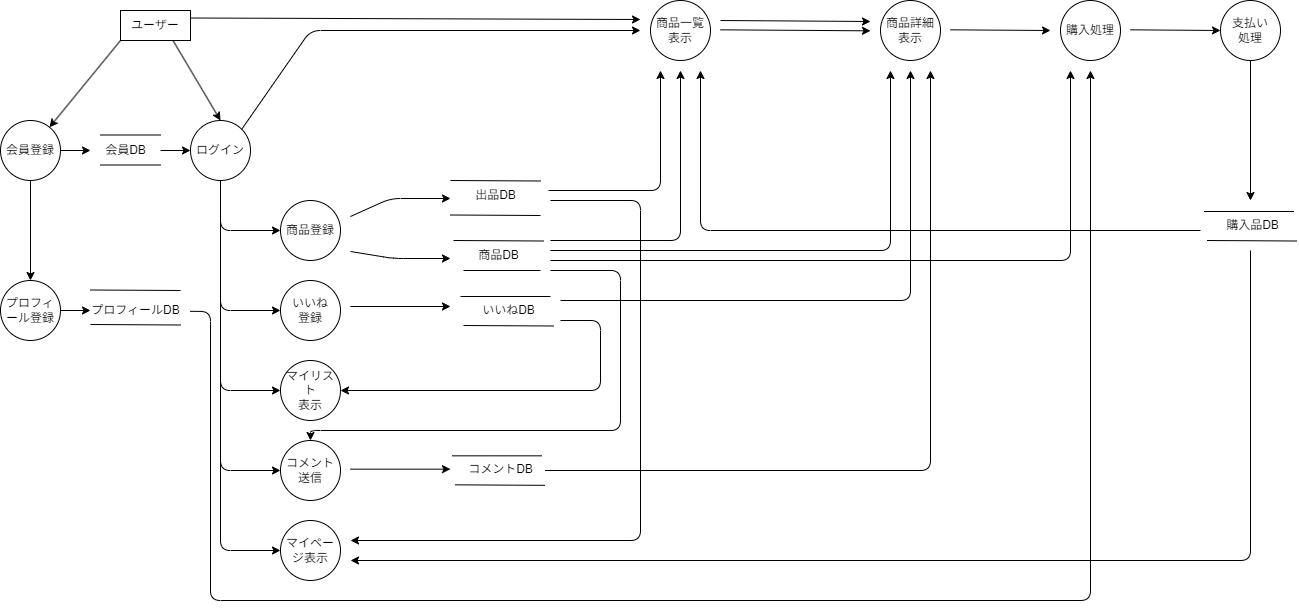

The diagram above was exported from draw.io. Its source (the exported page's mxGraphModel, read from the mxfile embedded in the PNG):
<mxGraphModel dx="523" dy="375" grid="1" gridSize="10" guides="1" tooltips="1" connect="1" arrows="1" fold="1" page="1" pageScale="1" pageWidth="850" pageHeight="1100" math="0" shadow="0">
  <root>
    <mxCell id="0" />
    <mxCell id="1" parent="0" />
    <mxCell id="2" value="ユーザー" style="rounded=0;whiteSpace=wrap;html=1;" parent="1" vertex="1">
      <mxGeometry x="130" y="40" width="70" height="30" as="geometry" />
    </mxCell>
    <mxCell id="3" value="" style="endArrow=classic;html=1;exitX=0;exitY=1;exitDx=0;exitDy=0;" parent="1" source="2" target="4" edge="1">
      <mxGeometry width="50" height="50" relative="1" as="geometry">
        <mxPoint x="320" y="310" as="sourcePoint" />
        <mxPoint x="60" y="150" as="targetPoint" />
      </mxGeometry>
    </mxCell>
    <mxCell id="4" value="会員登録" style="ellipse;whiteSpace=wrap;html=1;aspect=fixed;" parent="1" vertex="1">
      <mxGeometry x="10" y="150" width="60" height="60" as="geometry" />
    </mxCell>
    <mxCell id="5" value="" style="endArrow=classic;html=1;exitX=0.75;exitY=1;exitDx=0;exitDy=0;entryX=0.5;entryY=0;entryDx=0;entryDy=0;" parent="1" source="2" target="6" edge="1">
      <mxGeometry width="50" height="50" relative="1" as="geometry">
        <mxPoint x="140" y="80" as="sourcePoint" />
        <mxPoint x="183" y="140" as="targetPoint" />
      </mxGeometry>
    </mxCell>
    <mxCell id="6" value="ログイン" style="ellipse;whiteSpace=wrap;html=1;aspect=fixed;" parent="1" vertex="1">
      <mxGeometry x="200" y="150" width="60" height="60" as="geometry" />
    </mxCell>
    <mxCell id="8" value="" style="endArrow=none;html=1;" parent="1" edge="1">
      <mxGeometry width="50" height="50" relative="1" as="geometry">
        <mxPoint x="110" y="164.5" as="sourcePoint" />
        <mxPoint x="170" y="164.5" as="targetPoint" />
      </mxGeometry>
    </mxCell>
    <mxCell id="10" value="" style="endArrow=classic;html=1;exitX=1;exitY=0.5;exitDx=0;exitDy=0;" parent="1" source="4" edge="1">
      <mxGeometry width="50" height="50" relative="1" as="geometry">
        <mxPoint x="320" y="310" as="sourcePoint" />
        <mxPoint x="100" y="180" as="targetPoint" />
      </mxGeometry>
    </mxCell>
    <mxCell id="11" value="" style="endArrow=none;html=1;" parent="1" edge="1">
      <mxGeometry width="50" height="50" relative="1" as="geometry">
        <mxPoint x="110" y="194.5" as="sourcePoint" />
        <mxPoint x="170" y="194.5" as="targetPoint" />
      </mxGeometry>
    </mxCell>
    <mxCell id="12" value="会員DB" style="text;html=1;align=center;verticalAlign=middle;resizable=0;points=[];autosize=1;strokeColor=none;fillColor=none;" parent="1" vertex="1">
      <mxGeometry x="105" y="164.5" width="60" height="30" as="geometry" />
    </mxCell>
    <mxCell id="14" value="" style="endArrow=classic;html=1;entryX=0;entryY=0.5;entryDx=0;entryDy=0;" parent="1" target="6" edge="1">
      <mxGeometry width="50" height="50" relative="1" as="geometry">
        <mxPoint x="170" y="180" as="sourcePoint" />
        <mxPoint x="110" y="190" as="targetPoint" />
      </mxGeometry>
    </mxCell>
    <mxCell id="15" value="" style="endArrow=classic;html=1;exitX=0.5;exitY=1;exitDx=0;exitDy=0;entryX=0.5;entryY=0;entryDx=0;entryDy=0;" parent="1" source="4" target="16" edge="1">
      <mxGeometry width="50" height="50" relative="1" as="geometry">
        <mxPoint x="193" y="80" as="sourcePoint" />
        <mxPoint x="193" y="150" as="targetPoint" />
      </mxGeometry>
    </mxCell>
    <mxCell id="16" value="プロフィール登録" style="ellipse;whiteSpace=wrap;html=1;aspect=fixed;" parent="1" vertex="1">
      <mxGeometry x="10" y="310" width="60" height="60" as="geometry" />
    </mxCell>
    <mxCell id="17" value="" style="endArrow=none;html=1;" parent="1" edge="1">
      <mxGeometry width="50" height="50" relative="1" as="geometry">
        <mxPoint x="100" y="319.5" as="sourcePoint" />
        <mxPoint x="190" y="320" as="targetPoint" />
      </mxGeometry>
    </mxCell>
    <mxCell id="18" value="" style="endArrow=classic;html=1;exitX=1;exitY=0.5;exitDx=0;exitDy=0;" parent="1" edge="1">
      <mxGeometry width="50" height="50" relative="1" as="geometry">
        <mxPoint x="70" y="340" as="sourcePoint" />
        <mxPoint x="100" y="340" as="targetPoint" />
      </mxGeometry>
    </mxCell>
    <mxCell id="19" value="" style="endArrow=none;html=1;" parent="1" edge="1">
      <mxGeometry width="50" height="50" relative="1" as="geometry">
        <mxPoint x="100" y="354" as="sourcePoint" />
        <mxPoint x="190" y="354.5" as="targetPoint" />
      </mxGeometry>
    </mxCell>
    <mxCell id="20" value="プロフィールDB" style="text;html=1;align=center;verticalAlign=middle;resizable=0;points=[];autosize=1;strokeColor=none;fillColor=none;" parent="1" vertex="1">
      <mxGeometry x="90" y="325" width="110" height="30" as="geometry" />
    </mxCell>
    <mxCell id="23" value="" style="endArrow=classic;html=1;exitX=0.5;exitY=1;exitDx=0;exitDy=0;" parent="1" source="6" edge="1">
      <mxGeometry width="50" height="50" relative="1" as="geometry">
        <mxPoint x="320" y="310" as="sourcePoint" />
        <mxPoint x="290" y="260" as="targetPoint" />
        <Array as="points">
          <mxPoint x="230" y="260" />
        </Array>
      </mxGeometry>
    </mxCell>
    <mxCell id="24" value="商品登録" style="ellipse;whiteSpace=wrap;html=1;aspect=fixed;" parent="1" vertex="1">
      <mxGeometry x="290" y="230" width="60" height="60" as="geometry" />
    </mxCell>
    <mxCell id="25" value="商品一覧表示" style="ellipse;whiteSpace=wrap;html=1;aspect=fixed;" parent="1" vertex="1">
      <mxGeometry x="660" y="30" width="60" height="60" as="geometry" />
    </mxCell>
    <mxCell id="26" value="" style="endArrow=classic;html=1;exitX=1;exitY=0.25;exitDx=0;exitDy=0;" parent="1" source="2" edge="1">
      <mxGeometry width="50" height="50" relative="1" as="geometry">
        <mxPoint x="320" y="310" as="sourcePoint" />
        <mxPoint x="650" y="49" as="targetPoint" />
      </mxGeometry>
    </mxCell>
    <mxCell id="27" value="" style="endArrow=classic;html=1;exitX=1;exitY=0;exitDx=0;exitDy=0;" parent="1" source="6" edge="1">
      <mxGeometry width="50" height="50" relative="1" as="geometry">
        <mxPoint x="320" y="310" as="sourcePoint" />
        <mxPoint x="650" y="60" as="targetPoint" />
        <Array as="points">
          <mxPoint x="320" y="60" />
        </Array>
      </mxGeometry>
    </mxCell>
    <mxCell id="28" value="" style="endArrow=classic;html=1;" parent="1" edge="1">
      <mxGeometry width="50" height="50" relative="1" as="geometry">
        <mxPoint x="230" y="210" as="sourcePoint" />
        <mxPoint x="290" y="340" as="targetPoint" />
        <Array as="points">
          <mxPoint x="230" y="340" />
        </Array>
      </mxGeometry>
    </mxCell>
    <mxCell id="29" value="いいね　登録" style="ellipse;whiteSpace=wrap;html=1;aspect=fixed;" parent="1" vertex="1">
      <mxGeometry x="290" y="310" width="60" height="60" as="geometry" />
    </mxCell>
    <mxCell id="30" value="" style="endArrow=classic;html=1;" parent="1" edge="1">
      <mxGeometry width="50" height="50" relative="1" as="geometry">
        <mxPoint x="230" y="210" as="sourcePoint" />
        <mxPoint x="290" y="420" as="targetPoint" />
        <Array as="points">
          <mxPoint x="230" y="420" />
        </Array>
      </mxGeometry>
    </mxCell>
    <mxCell id="31" value="マイリスト　　　表示" style="ellipse;whiteSpace=wrap;html=1;aspect=fixed;" parent="1" vertex="1">
      <mxGeometry x="290" y="390" width="60" height="60" as="geometry" />
    </mxCell>
    <mxCell id="32" value="" style="endArrow=classic;html=1;exitX=0.5;exitY=1;exitDx=0;exitDy=0;" parent="1" source="6" edge="1">
      <mxGeometry width="50" height="50" relative="1" as="geometry">
        <mxPoint x="230" y="450" as="sourcePoint" />
        <mxPoint x="290" y="500" as="targetPoint" />
        <Array as="points">
          <mxPoint x="230" y="500" />
        </Array>
      </mxGeometry>
    </mxCell>
    <mxCell id="33" value="コメント送信" style="ellipse;whiteSpace=wrap;html=1;aspect=fixed;" parent="1" vertex="1">
      <mxGeometry x="290" y="470" width="60" height="60" as="geometry" />
    </mxCell>
    <mxCell id="34" value="" style="endArrow=classic;html=1;" parent="1" edge="1">
      <mxGeometry width="50" height="50" relative="1" as="geometry">
        <mxPoint x="230" y="210" as="sourcePoint" />
        <mxPoint x="290" y="580" as="targetPoint" />
        <Array as="points">
          <mxPoint x="230" y="580" />
        </Array>
      </mxGeometry>
    </mxCell>
    <mxCell id="35" value="マイページ表示" style="ellipse;whiteSpace=wrap;html=1;aspect=fixed;" parent="1" vertex="1">
      <mxGeometry x="290" y="550" width="60" height="60" as="geometry" />
    </mxCell>
    <mxCell id="36" value="" style="endArrow=none;html=1;" parent="1" edge="1">
      <mxGeometry width="50" height="50" relative="1" as="geometry">
        <mxPoint x="460" y="210" as="sourcePoint" />
        <mxPoint x="550" y="210.5" as="targetPoint" />
      </mxGeometry>
    </mxCell>
    <mxCell id="37" value="" style="endArrow=classic;html=1;" parent="1" edge="1">
      <mxGeometry width="50" height="50" relative="1" as="geometry">
        <mxPoint x="360" y="246" as="sourcePoint" />
        <mxPoint x="460" y="228" as="targetPoint" />
        <Array as="points">
          <mxPoint x="400" y="228" />
        </Array>
      </mxGeometry>
    </mxCell>
    <mxCell id="38" value="" style="endArrow=none;html=1;" parent="1" edge="1">
      <mxGeometry width="50" height="50" relative="1" as="geometry">
        <mxPoint x="460" y="244.5" as="sourcePoint" />
        <mxPoint x="550" y="245" as="targetPoint" />
      </mxGeometry>
    </mxCell>
    <mxCell id="39" value="出品DB" style="text;html=1;align=center;verticalAlign=middle;resizable=0;points=[];autosize=1;strokeColor=none;fillColor=none;" parent="1" vertex="1">
      <mxGeometry x="475" y="210" width="60" height="30" as="geometry" />
    </mxCell>
    <mxCell id="41" value="" style="endArrow=none;html=1;" parent="1" edge="1">
      <mxGeometry width="50" height="50" relative="1" as="geometry">
        <mxPoint x="463" y="270" as="sourcePoint" />
        <mxPoint x="553" y="270.5" as="targetPoint" />
      </mxGeometry>
    </mxCell>
    <mxCell id="42" value="" style="endArrow=classic;html=1;" parent="1" edge="1">
      <mxGeometry width="50" height="50" relative="1" as="geometry">
        <mxPoint x="360" y="281" as="sourcePoint" />
        <mxPoint x="460" y="288" as="targetPoint" />
        <Array as="points">
          <mxPoint x="403" y="288" />
        </Array>
      </mxGeometry>
    </mxCell>
    <mxCell id="43" value="" style="endArrow=none;html=1;" parent="1" edge="1">
      <mxGeometry width="50" height="50" relative="1" as="geometry">
        <mxPoint x="470" y="326" as="sourcePoint" />
        <mxPoint x="560" y="326" as="targetPoint" />
      </mxGeometry>
    </mxCell>
    <mxCell id="44" value="商品DB" style="text;html=1;align=center;verticalAlign=middle;resizable=0;points=[];autosize=1;strokeColor=none;fillColor=none;" parent="1" vertex="1">
      <mxGeometry x="478" y="270" width="60" height="30" as="geometry" />
    </mxCell>
    <mxCell id="45" value="" style="endArrow=none;html=1;" parent="1" edge="1">
      <mxGeometry width="50" height="50" relative="1" as="geometry">
        <mxPoint x="473" y="300" as="sourcePoint" />
        <mxPoint x="550" y="300" as="targetPoint" />
      </mxGeometry>
    </mxCell>
    <mxCell id="46" value="" style="endArrow=classic;html=1;exitX=0.947;exitY=0.273;exitDx=0;exitDy=0;exitPerimeter=0;" parent="1" edge="1">
      <mxGeometry width="50" height="50" relative="1" as="geometry">
        <mxPoint x="360" y="336" as="sourcePoint" />
        <mxPoint x="460" y="336" as="targetPoint" />
        <Array as="points" />
      </mxGeometry>
    </mxCell>
    <mxCell id="47" value="" style="endArrow=none;html=1;" parent="1" edge="1">
      <mxGeometry width="50" height="50" relative="1" as="geometry">
        <mxPoint x="473" y="355" as="sourcePoint" />
        <mxPoint x="563" y="355.5" as="targetPoint" />
      </mxGeometry>
    </mxCell>
    <mxCell id="48" value="いいねDB" style="text;html=1;align=center;verticalAlign=middle;resizable=0;points=[];autosize=1;strokeColor=none;fillColor=none;" parent="1" vertex="1">
      <mxGeometry x="478" y="325" width="80" height="30" as="geometry" />
    </mxCell>
    <mxCell id="50" value="" style="endArrow=classic;html=1;entryX=1;entryY=0.5;entryDx=0;entryDy=0;" parent="1" target="31" edge="1">
      <mxGeometry width="50" height="50" relative="1" as="geometry">
        <mxPoint x="570" y="350" as="sourcePoint" />
        <mxPoint x="590" y="450" as="targetPoint" />
        <Array as="points">
          <mxPoint x="610" y="350" />
          <mxPoint x="610" y="420" />
        </Array>
      </mxGeometry>
    </mxCell>
    <mxCell id="51" value="" style="endArrow=classic;html=1;exitX=0.996;exitY=0.527;exitDx=0;exitDy=0;exitPerimeter=0;" parent="1" source="20" edge="1">
      <mxGeometry width="50" height="50" relative="1" as="geometry">
        <mxPoint x="320" y="370" as="sourcePoint" />
        <mxPoint x="1100" y="100" as="targetPoint" />
        <Array as="points">
          <mxPoint x="220" y="341" />
          <mxPoint x="220" y="630" />
          <mxPoint x="1100" y="630" />
        </Array>
      </mxGeometry>
    </mxCell>
    <mxCell id="52" value="" style="endArrow=none;html=1;" parent="1" edge="1">
      <mxGeometry width="50" height="50" relative="1" as="geometry">
        <mxPoint x="461.5" y="485.33" as="sourcePoint" />
        <mxPoint x="551.5" y="485.33" as="targetPoint" />
      </mxGeometry>
    </mxCell>
    <mxCell id="53" value="" style="endArrow=none;html=1;" parent="1" edge="1">
      <mxGeometry width="50" height="50" relative="1" as="geometry">
        <mxPoint x="464.5" y="514.33" as="sourcePoint" />
        <mxPoint x="554.5" y="514.83" as="targetPoint" />
      </mxGeometry>
    </mxCell>
    <mxCell id="54" value="コメントDB" style="text;html=1;align=center;verticalAlign=middle;resizable=0;points=[];autosize=1;strokeColor=none;fillColor=none;" parent="1" vertex="1">
      <mxGeometry x="464.5" y="484.33" width="90" height="30" as="geometry" />
    </mxCell>
    <mxCell id="55" value="" style="endArrow=classic;html=1;exitX=0.947;exitY=0.273;exitDx=0;exitDy=0;exitPerimeter=0;" parent="1" edge="1">
      <mxGeometry width="50" height="50" relative="1" as="geometry">
        <mxPoint x="360" y="498.65999999999997" as="sourcePoint" />
        <mxPoint x="460" y="498.65999999999997" as="targetPoint" />
        <Array as="points" />
      </mxGeometry>
    </mxCell>
    <mxCell id="56" value="" style="endArrow=classic;html=1;" parent="1" edge="1">
      <mxGeometry width="50" height="50" relative="1" as="geometry">
        <mxPoint x="560" y="230" as="sourcePoint" />
        <mxPoint x="360" y="570" as="targetPoint" />
        <Array as="points">
          <mxPoint x="650" y="230" />
          <mxPoint x="650" y="570" />
        </Array>
      </mxGeometry>
    </mxCell>
    <mxCell id="57" value="商品詳細表示" style="ellipse;whiteSpace=wrap;html=1;aspect=fixed;" parent="1" vertex="1">
      <mxGeometry x="890" y="30" width="60" height="60" as="geometry" />
    </mxCell>
    <mxCell id="58" value="" style="endArrow=classic;html=1;" parent="1" edge="1">
      <mxGeometry width="50" height="50" relative="1" as="geometry">
        <mxPoint x="560" y="270" as="sourcePoint" />
        <mxPoint x="690" y="100" as="targetPoint" />
        <Array as="points">
          <mxPoint x="690" y="270" />
        </Array>
      </mxGeometry>
    </mxCell>
    <mxCell id="59" value="" style="endArrow=classic;html=1;" parent="1" edge="1">
      <mxGeometry width="50" height="50" relative="1" as="geometry">
        <mxPoint x="558" y="220" as="sourcePoint" />
        <mxPoint x="670" y="100" as="targetPoint" />
        <Array as="points">
          <mxPoint x="670" y="220" />
        </Array>
      </mxGeometry>
    </mxCell>
    <mxCell id="60" value="" style="endArrow=classic;html=1;exitX=1;exitY=0.25;exitDx=0;exitDy=0;" parent="1" edge="1">
      <mxGeometry width="50" height="50" relative="1" as="geometry">
        <mxPoint x="730" y="50" as="sourcePoint" />
        <mxPoint x="880" y="51" as="targetPoint" />
      </mxGeometry>
    </mxCell>
    <mxCell id="61" value="" style="endArrow=classic;html=1;exitX=1;exitY=0.25;exitDx=0;exitDy=0;" parent="1" edge="1">
      <mxGeometry width="50" height="50" relative="1" as="geometry">
        <mxPoint x="730" y="59.33" as="sourcePoint" />
        <mxPoint x="880" y="60.33" as="targetPoint" />
      </mxGeometry>
    </mxCell>
    <mxCell id="62" value="" style="endArrow=classic;html=1;" parent="1" edge="1">
      <mxGeometry width="50" height="50" relative="1" as="geometry">
        <mxPoint x="570" y="330" as="sourcePoint" />
        <mxPoint x="920" y="100" as="targetPoint" />
        <Array as="points">
          <mxPoint x="920" y="330" />
        </Array>
      </mxGeometry>
    </mxCell>
    <mxCell id="63" value="" style="endArrow=classic;html=1;" parent="1" edge="1">
      <mxGeometry width="50" height="50" relative="1" as="geometry">
        <mxPoint x="560" y="280" as="sourcePoint" />
        <mxPoint x="900" y="100" as="targetPoint" />
        <Array as="points">
          <mxPoint x="900" y="280" />
        </Array>
      </mxGeometry>
    </mxCell>
    <mxCell id="64" value="" style="endArrow=classic;html=1;" parent="1" edge="1">
      <mxGeometry width="50" height="50" relative="1" as="geometry">
        <mxPoint x="554.5" y="500" as="sourcePoint" />
        <mxPoint x="940" y="100" as="targetPoint" />
        <Array as="points">
          <mxPoint x="940" y="500" />
        </Array>
      </mxGeometry>
    </mxCell>
    <mxCell id="65" value="購入処理" style="ellipse;whiteSpace=wrap;html=1;aspect=fixed;" parent="1" vertex="1">
      <mxGeometry x="1070" y="30" width="60" height="60" as="geometry" />
    </mxCell>
    <mxCell id="66" value="" style="endArrow=classic;html=1;exitX=1;exitY=0.25;exitDx=0;exitDy=0;" parent="1" edge="1">
      <mxGeometry width="50" height="50" relative="1" as="geometry">
        <mxPoint x="960" y="59.33" as="sourcePoint" />
        <mxPoint x="1060" y="60" as="targetPoint" />
      </mxGeometry>
    </mxCell>
    <mxCell id="67" value="支払い　処理" style="ellipse;whiteSpace=wrap;html=1;aspect=fixed;" parent="1" vertex="1">
      <mxGeometry x="1230" y="30" width="60" height="60" as="geometry" />
    </mxCell>
    <mxCell id="68" value="" style="endArrow=classic;html=1;exitX=1;exitY=0.25;exitDx=0;exitDy=0;" parent="1" edge="1">
      <mxGeometry width="50" height="50" relative="1" as="geometry">
        <mxPoint x="1140" y="59.33" as="sourcePoint" />
        <mxPoint x="1230" y="60" as="targetPoint" />
      </mxGeometry>
    </mxCell>
    <mxCell id="69" value="" style="endArrow=classic;html=1;exitX=0.5;exitY=1;exitDx=0;exitDy=0;" parent="1" source="67" edge="1">
      <mxGeometry width="50" height="50" relative="1" as="geometry">
        <mxPoint x="710" y="380" as="sourcePoint" />
        <mxPoint x="1260" y="230" as="targetPoint" />
      </mxGeometry>
    </mxCell>
    <mxCell id="70" value="" style="endArrow=none;html=1;" parent="1" edge="1">
      <mxGeometry width="50" height="50" relative="1" as="geometry">
        <mxPoint x="1213.5" y="240.99999999999997" as="sourcePoint" />
        <mxPoint x="1303.5" y="240.99999999999997" as="targetPoint" />
      </mxGeometry>
    </mxCell>
    <mxCell id="71" value="" style="endArrow=none;html=1;" parent="1" edge="1">
      <mxGeometry width="50" height="50" relative="1" as="geometry">
        <mxPoint x="1216.5" y="270" as="sourcePoint" />
        <mxPoint x="1306.5" y="270.5" as="targetPoint" />
      </mxGeometry>
    </mxCell>
    <mxCell id="72" value="購入品DB" style="text;html=1;align=center;verticalAlign=middle;resizable=0;points=[];autosize=1;strokeColor=none;fillColor=none;" parent="1" vertex="1">
      <mxGeometry x="1221.5" y="239.99999999999997" width="80" height="30" as="geometry" />
    </mxCell>
    <mxCell id="74" value="" style="endArrow=classic;html=1;" parent="1" edge="1">
      <mxGeometry width="50" height="50" relative="1" as="geometry">
        <mxPoint x="1260" y="280" as="sourcePoint" />
        <mxPoint x="360" y="590" as="targetPoint" />
        <Array as="points">
          <mxPoint x="1260" y="590" />
        </Array>
      </mxGeometry>
    </mxCell>
    <mxCell id="75" value="" style="endArrow=classic;html=1;" parent="1" edge="1">
      <mxGeometry width="50" height="50" relative="1" as="geometry">
        <mxPoint x="560" y="290" as="sourcePoint" />
        <mxPoint x="1080" y="100" as="targetPoint" />
        <Array as="points">
          <mxPoint x="1080" y="290" />
        </Array>
      </mxGeometry>
    </mxCell>
    <mxCell id="76" value="" style="endArrow=classic;html=1;" parent="1" edge="1">
      <mxGeometry width="50" height="50" relative="1" as="geometry">
        <mxPoint x="1210" y="260" as="sourcePoint" />
        <mxPoint x="710" y="100" as="targetPoint" />
        <Array as="points">
          <mxPoint x="710" y="260" />
        </Array>
      </mxGeometry>
    </mxCell>
    <mxCell id="78" value="" style="endArrow=classic;html=1;entryX=0.5;entryY=0;entryDx=0;entryDy=0;" edge="1" parent="1" target="33">
      <mxGeometry width="50" height="50" relative="1" as="geometry">
        <mxPoint x="560" y="300" as="sourcePoint" />
        <mxPoint x="340" y="460" as="targetPoint" />
        <Array as="points">
          <mxPoint x="630" y="300" />
          <mxPoint x="630" y="460" />
          <mxPoint x="320" y="460" />
        </Array>
      </mxGeometry>
    </mxCell>
  </root>
</mxGraphModel>